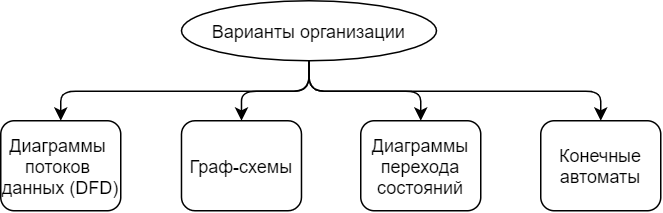

The diagram above was exported from draw.io. Its source (the exported page's mxGraphModel, read from the mxfile embedded in the PNG):
<mxGraphModel dx="706" dy="408" grid="1" gridSize="10" guides="1" tooltips="1" connect="1" arrows="1" fold="1" page="1" pageScale="1" pageWidth="827" pageHeight="1169" math="0" shadow="0">
  <root>
    <mxCell id="0" />
    <mxCell id="1" parent="0" />
    <mxCell id="T0wCOHthth77VeF2D2fE-4" value="Варианты организации" style="ellipse" vertex="1" parent="1">
      <mxGeometry x="200.49" y="40" width="170" height="40" as="geometry" />
    </mxCell>
    <mxCell id="T0wCOHthth77VeF2D2fE-5" value="Диаграммы &#10;потоков &#10;данных (DFD)" style="rounded=1;" vertex="1" parent="1">
      <mxGeometry x="80" y="120" width="80" height="60" as="geometry" />
    </mxCell>
    <mxCell id="T0wCOHthth77VeF2D2fE-6" value="" style="edgeStyle=elbowEdgeStyle;elbow=vertical;" edge="1" source="T0wCOHthth77VeF2D2fE-4" target="T0wCOHthth77VeF2D2fE-5" parent="1">
      <mxGeometry relative="1" as="geometry" />
    </mxCell>
    <mxCell id="T0wCOHthth77VeF2D2fE-7" value="Граф-схемы" style="rounded=1;" vertex="1" parent="1">
      <mxGeometry x="200.49" y="120" width="80" height="60" as="geometry" />
    </mxCell>
    <mxCell id="T0wCOHthth77VeF2D2fE-8" value="" style="edgeStyle=elbowEdgeStyle;elbow=vertical;" edge="1" source="T0wCOHthth77VeF2D2fE-4" target="T0wCOHthth77VeF2D2fE-7" parent="1">
      <mxGeometry relative="1" as="geometry" />
    </mxCell>
    <mxCell id="T0wCOHthth77VeF2D2fE-9" value="Диаграммы&#10;перехода&#10;состояний" style="rounded=1;" vertex="1" parent="1">
      <mxGeometry x="320" y="120" width="80" height="60" as="geometry" />
    </mxCell>
    <mxCell id="T0wCOHthth77VeF2D2fE-10" value="" style="edgeStyle=elbowEdgeStyle;elbow=vertical;" edge="1" source="T0wCOHthth77VeF2D2fE-4" target="T0wCOHthth77VeF2D2fE-9" parent="1">
      <mxGeometry relative="1" as="geometry" />
    </mxCell>
    <mxCell id="T0wCOHthth77VeF2D2fE-11" value="Конечные&#10;автоматы" style="rounded=1;" vertex="1" parent="1">
      <mxGeometry x="440" y="120" width="80" height="60" as="geometry" />
    </mxCell>
    <mxCell id="T0wCOHthth77VeF2D2fE-12" value="" style="edgeStyle=elbowEdgeStyle;elbow=vertical;" edge="1" source="T0wCOHthth77VeF2D2fE-4" target="T0wCOHthth77VeF2D2fE-11" parent="1">
      <mxGeometry relative="1" as="geometry" />
    </mxCell>
  </root>
</mxGraphModel>